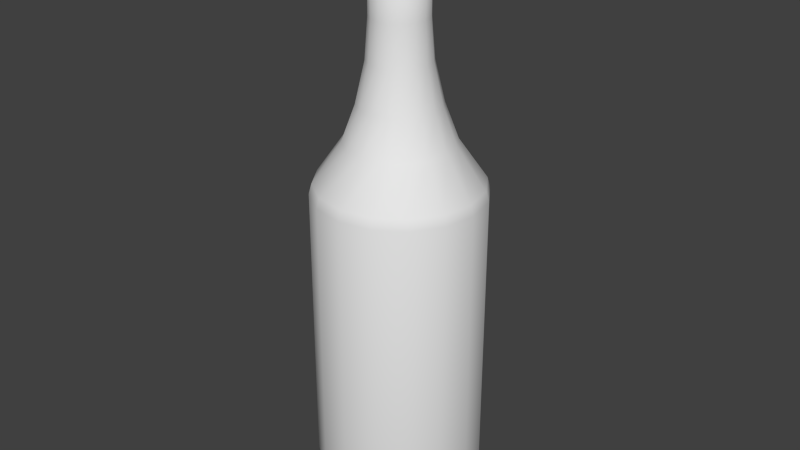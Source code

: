 # Source: coconutLiq.blend  (saved by Blender 2.76.0; exported with 4.5.12 LTS)
import bpy
from mathutils import Matrix  # noqa: F401  (used for matrix-valued properties, if any)

bpy.ops.wm.read_factory_settings(use_empty=True)
scene = bpy.context.scene
scene.name = 'Scene'

# ---- collections
col_collection_1 = bpy.data.collections.new('Collection 1'); scene.collection.children.link(col_collection_1)

# ---- world
world_world = bpy.data.worlds.new('World'); scene.world = world_world
world_world.color = (0.05088, 0.05088, 0.05088)
world_world.use_sun_shadow = False
world_world.sun_shadow_jitter_overblur = 0.0
world_world.cycles.sampling_method = 'MANUAL'
world_world.cycles.sample_map_resolution = 256

# ---- meshes
me_cylinder_002 = bpy.data.meshes.new('Cylinder.002')
me_cylinder_002.from_pydata([(-5.748e-09, 0.07714, 0.04524), (-5.748e-09, 0.07714, 0.3108), (0.02952, 0.07126, 0.04524), (0.02952, 0.07126, 0.3108), (0.05454, 0.05454, 0.04524), (0.05454, 0.05454, 0.3108), (0.07126, 0.02952, 0.04524), (0.07126, 0.02952, 0.3108), (0.07714, -2.342e-09, 0.04524), (0.07714, -2.342e-09, 0.3108), (0.07126, -0.02952, 0.04524), (0.07126, -0.02952, 0.3108), (0.05454, -0.05454, 0.04524), (0.05454, -0.05454, 0.3108), (0.02952, -0.07126, 0.04524), (0.02952, -0.07126, 0.3108), (5.899e-09, -0.07714, 0.04524), (5.899e-09, -0.07714, 0.3108), (-0.02952, -0.07126, 0.04524), (-0.02952, -0.07126, 0.3108), (-0.05454, -0.05454, 0.04524), (-0.05454, -0.05454, 0.3108), (-0.07126, -0.02952, 0.04524), (-0.07126, -0.02952, 0.3108), (-0.07714, 1.949e-09, 0.04524), (-0.07714, 1.949e-09, 0.3108), (-0.07126, 0.02952, 0.04524), (-0.07126, 0.02952, 0.3108), (-0.05454, 0.05454, 0.04524), (-0.05454, 0.05454, 0.3108), (-0.02952, 0.07126, 0.04524), (-0.02952, 0.07126, 0.3108), (-5.621e-09, 0.07291, 0.02739), (0.0279, 0.06736, 0.02739), (0.05155, 0.05155, 0.02739), (0.06736, 0.0279, 0.02739), (0.07291, -2.239e-09, 0.02739), (0.06736, -0.0279, 0.02739), (0.05155, -0.05155, 0.02739), (0.0279, -0.06736, 0.02739), (5.388e-09, -0.07291, 0.02739), (-0.0279, -0.06736, 0.02739), (-0.05155, -0.05155, 0.02739), (-0.06736, -0.0279, 0.02739), (-0.07291, 1.817e-09, 0.02739), (-0.06736, 0.0279, 0.02739), (-0.05155, 0.05155, 0.02739), (-0.0279, 0.06736, 0.02739), (-4.425e-09, 0.06345, 0.004445), (0.02428, 0.05862, 0.004445), (0.04487, 0.04487, 0.004445), (0.05862, 0.02428, 0.004445), (0.06345, -1.911e-09, 0.004445), (0.05862, -0.02428, 0.004445), (0.04487, -0.04487, 0.004445), (0.02428, -0.05862, 0.004445), (5.156e-09, -0.06345, 0.004445), (-0.02428, -0.05862, 0.004445), (-0.04487, -0.04487, 0.004445), (-0.05862, -0.02428, 0.004445), (-0.06345, 1.619e-09, 0.004445), (-0.05862, 0.02428, 0.004445), (-0.04487, 0.04487, 0.004445), (-0.02428, 0.05862, 0.004445), (-2.413e-08, 0.02513, 0.551), (0.009618, 0.02322, 0.551), (0.01777, 0.01777, 0.551), (0.02322, 0.009618, 0.551), (0.02513, -1.144e-09, 0.551), (0.02322, -0.009618, 0.551), (0.01777, -0.01777, 0.551), (0.009618, -0.02322, 0.551), (-2.034e-08, -0.02513, 0.551), (-0.009618, -0.02322, 0.551), (-0.01777, -0.01777, 0.551), (-0.02322, -0.009618, 0.551), (-0.02513, 2.539e-10, 0.551), (-0.02322, 0.009618, 0.551), (-0.01777, 0.01777, 0.551), (-0.009618, 0.02322, 0.551), (0.02578, -9.961e-10, 0.463), (0.02381, -0.009864, 0.463), (-0.009864, -0.02381, 0.463), (-0.01823, -0.01823, 0.463), (-0.01823, 0.01823, 0.463), (-0.009864, 0.02381, 0.463), (0.01823, 0.01823, 0.463), (0.02381, 0.009864, 0.463), (0.009864, -0.02381, 0.463), (-1.151e-08, -0.02578, 0.463), (-1.54e-08, 0.02578, 0.463), (0.009864, 0.02381, 0.463), (-0.02578, 4.38e-10, 0.463), (-0.02381, 0.009864, 0.463), (0.01823, -0.01823, 0.463), (-0.02381, -0.009864, 0.463), (0.02629, -0.01089, 0.4268), (-0.02012, -0.02012, 0.4268), (-0.01089, 0.02629, 0.4268), (0.02629, 0.01089, 0.4268), (-7.854e-09, -0.02845, 0.4268), (0.01089, 0.02629, 0.4268), (-0.02629, 0.01089, 0.4268), (0.02012, -0.02012, 0.4268), (-0.02629, -0.01089, 0.4268), (0.02845, -9.21e-10, 0.4268), (-0.01089, -0.02629, 0.4268), (-0.02012, 0.02012, 0.4268), (0.02012, 0.02012, 0.4268), (0.01089, -0.02629, 0.4268), (-1.215e-08, 0.02845, 0.4268), (-0.02845, 6.62e-10, 0.4268), (0.03411, -0.01413, 0.3896), (-0.02611, -0.02611, 0.3896), (-0.01413, 0.03411, 0.3896), (0.03411, 0.01413, 0.3896), (-1.226e-09, -0.03692, 0.3896), (0.01413, 0.03411, 0.3896), (-0.03411, 0.01413, 0.3896), (0.02611, -0.02611, 0.3896), (-0.03411, -0.01413, 0.3896), (0.03692, -9.832e-10, 0.3896), (-0.01413, -0.03411, 0.3896), (-0.02611, 0.02611, 0.3896), (0.02611, 0.02611, 0.3896), (0.01413, -0.03411, 0.3896), (-6.802e-09, 0.03692, 0.3896), (-0.03692, 1.071e-09, 0.3896), (0.06895, -0.02856, 0.32), (-0.05277, -0.05277, 0.32), (-0.02856, 0.06895, 0.32), (0.06895, 0.02856, 0.32), (4.868e-09, -0.07463, 0.32), (0.02856, 0.06895, 0.32), (-0.06895, 0.02856, 0.32), (0.05277, -0.05277, 0.32), (-0.06895, -0.02856, 0.32), (0.07463, -2.271e-09, 0.32), (-0.02856, -0.06895, 0.32), (-0.05277, 0.05277, 0.32), (0.05277, 0.05277, 0.32), (0.02856, -0.06895, 0.32), (-6.4e-09, 0.07463, 0.32), (-0.07463, 1.881e-09, 0.32), (0.04912, -1.358e-09, 0.3567), (-0.0188, -0.04538, 0.3567), (-0.03473, 0.03473, 0.3567), (0.03473, 0.03473, 0.3567), (0.0188, -0.04538, 0.3567), (-7.2e-09, 0.04912, 0.3567), (-0.04912, 1.375e-09, 0.3567), (0.04538, -0.0188, 0.3567), (-0.03473, -0.03473, 0.3567), (-0.0188, 0.04538, 0.3567), (0.04538, 0.0188, 0.3567), (2.173e-10, -0.04912, 0.3567), (0.0188, 0.04538, 0.3567), (-0.04538, 0.0188, 0.3567), (0.03473, -0.03473, 0.3567), (-0.04538, -0.0188, 0.3567)], [], [(0, 1, 3, 2), (2, 3, 5, 4), (4, 5, 7, 6), (6, 7, 9, 8), (8, 9, 11, 10), (10, 11, 13, 12), (12, 13, 15, 14), (14, 15, 17, 16), (16, 17, 19, 18), (18, 19, 21, 20), (20, 21, 23, 22), (22, 23, 25, 24), (24, 25, 27, 26), (26, 27, 29, 28), (81, 80, 68, 69), (30, 31, 1, 0), (28, 29, 31, 30), (28, 30, 47, 46), (42, 43, 59, 58), (4, 6, 35, 34), (14, 16, 40, 39), (0, 2, 33, 32), (24, 26, 45, 44), (10, 12, 38, 37), (20, 22, 43, 42), (30, 0, 32, 47), (6, 8, 36, 35), (16, 18, 41, 40), (26, 28, 46, 45), (2, 4, 34, 33), (12, 14, 39, 38), (22, 24, 44, 43), (8, 10, 37, 36), (18, 20, 42, 41), (48, 49, 50, 51, 52, 53, 54, 55, 56, 57, 58, 59, 60, 61, 62, 63), (35, 36, 52, 51), (43, 44, 60, 59), (36, 37, 53, 52), (44, 45, 61, 60), (37, 38, 54, 53), (45, 46, 62, 61), (38, 39, 55, 54), (46, 47, 63, 62), (39, 40, 56, 55), (32, 33, 49, 48), (47, 32, 48, 63), (40, 41, 57, 56), (33, 34, 50, 49), (41, 42, 58, 57), (34, 35, 51, 50), (65, 64, 79, 78, 77, 76, 75, 74, 73, 72, 71, 70, 69, 68, 67, 66), (83, 82, 73, 74), (85, 84, 78, 79), (87, 86, 66, 67), (89, 88, 71, 72), (91, 90, 64, 65), (93, 92, 76, 77), (94, 81, 69, 70), (95, 83, 74, 75), (90, 85, 79, 64), (80, 87, 67, 68), (82, 89, 72, 73), (84, 93, 77, 78), (86, 91, 65, 66), (88, 94, 70, 71), (92, 95, 75, 76), (111, 104, 95, 92), (109, 103, 94, 88), (108, 101, 91, 86), (107, 102, 93, 84), (106, 100, 89, 82), (105, 99, 87, 80), (110, 98, 85, 90), (104, 97, 83, 95), (103, 96, 81, 94), (102, 111, 92, 93), (101, 110, 90, 91), (100, 109, 88, 89), (99, 108, 86, 87), (98, 107, 84, 85), (97, 106, 82, 83), (96, 105, 80, 81), (112, 121, 105, 96), (113, 122, 106, 97), (114, 123, 107, 98), (115, 124, 108, 99), (116, 125, 109, 100), (117, 126, 110, 101), (118, 127, 111, 102), (119, 112, 96, 103), (120, 113, 97, 104), (126, 114, 98, 110), (121, 115, 99, 105), (122, 116, 100, 106), (123, 118, 102, 107), (124, 117, 101, 108), (125, 119, 103, 109), (127, 120, 104, 111), (150, 159, 120, 127), (148, 158, 119, 125), (147, 156, 117, 124), (146, 157, 118, 123), (145, 155, 116, 122), (144, 154, 115, 121), (149, 153, 114, 126), (159, 152, 113, 120), (158, 151, 112, 119), (157, 150, 127, 118), (156, 149, 126, 117), (155, 148, 125, 116), (154, 147, 124, 115), (153, 146, 123, 114), (152, 145, 122, 113), (151, 144, 121, 112), (11, 9, 137, 128), (21, 19, 138, 129), (31, 29, 139, 130), (7, 5, 140, 131), (17, 15, 141, 132), (3, 1, 142, 133), (27, 25, 143, 134), (13, 11, 128, 135), (23, 21, 129, 136), (1, 31, 130, 142), (9, 7, 131, 137), (19, 17, 132, 138), (29, 27, 134, 139), (5, 3, 133, 140), (15, 13, 135, 141), (25, 23, 136, 143), (128, 137, 144, 151), (129, 138, 145, 152), (130, 139, 146, 153), (131, 140, 147, 154), (132, 141, 148, 155), (133, 142, 149, 156), (134, 143, 150, 157), (135, 128, 151, 158), (136, 129, 152, 159), (142, 130, 153, 149), (137, 131, 154, 144), (138, 132, 155, 145), (139, 134, 157, 146), (140, 133, 156, 147), (141, 135, 158, 148), (143, 136, 159, 150)])
me_cylinder_002.polygons.foreach_set('use_smooth', [True] * 146)
_uv = me_cylinder_002.uv_layers.new(name='UVMap')
_uv.uv.foreach_set('vector', [0.4985, 0.0817, 0.4985, 0.5591, 0.6045, 0.5591, 0.6045, 0.0817, 0.6045, 0.0817, 0.6045, 0.5591, 0.6943, 0.5591, 0.6943, 0.0817, 0.6943, 0.0817, 0.6943, 0.5591, 0.7544, 0.5591, 0.7544, 0.0817, 0.7544, 0.0817, 0.7544, 0.5591, 0.7754, 0.5591, 0.7754, 0.0817, 0.7754, 0.0817, 0.7754, 0.5591, 0.7544, 0.5591, 0.7544, 0.0817, 0.7544, 0.0817, 0.7544, 0.5591, 0.6943, 0.5591, 0.6943, 0.0817, 0.6943, 0.0817, 0.6943, 0.5591, 0.6045, 0.5591, 0.6045, 0.0817, 0.6045, 0.0817, 0.6045, 0.5591, 0.4985, 0.5591, 0.4985, 0.0817, 0.4985, 0.0817, 0.4985, 0.5591, 0.3925, 0.5591, 0.3925, 0.0817, 0.3925, 0.0817, 0.3925, 0.5591, 0.3026, 0.5591, 0.3026, 0.0817, 0.3026, 0.0817, 0.3026, 0.5591, 0.2426, 0.5591, 0.2426, 0.0817, 0.2426, 0.0817, 0.2426, 0.5591, 0.2215, 0.5591, 0.2215, 0.0817, 0.2215, 0.0817, 0.2215, 0.5591, 0.2426, 0.5591, 0.2426, 0.0817, 0.2426, 0.0817, 0.2426, 0.5591, 0.3026, 0.5591, 0.3026, 0.0817, 0.584, 0.8326, 0.591, 0.8326, 0.5887, 0.9909, 0.5818, 0.9909, 0.3925, 0.0817, 0.3925, 0.5591, 0.4985, 0.5591, 0.4985, 0.0817, 0.3026, 0.0817, 0.3026, 0.5591, 0.3925, 0.5591, 0.3925, 0.0817, 0.3026, 0.0817, 0.3925, 0.0817, 0.3983, 0.04962, 0.3133, 0.04962, 0.3133, 0.04962, 0.2566, 0.04962, 0.288, 0.008378, 0.3374, 0.008378, 0.6943, 0.0817, 0.7544, 0.0817, 0.7403, 0.04962, 0.6836, 0.04962, 0.6045, 0.0817, 0.4985, 0.0817, 0.4985, 0.04962, 0.5987, 0.04962, 0.4985, 0.0817, 0.6045, 0.0817, 0.5987, 0.04962, 0.4985, 0.04962, 0.2215, 0.0817, 0.2426, 0.0817, 0.2566, 0.04962, 0.2367, 0.04962, 0.7544, 0.0817, 0.6943, 0.0817, 0.6836, 0.04962, 0.7403, 0.04962, 0.3026, 0.0817, 0.2426, 0.0817, 0.2566, 0.04962, 0.3133, 0.04962, 0.3925, 0.0817, 0.4985, 0.0817, 0.4985, 0.04962, 0.3983, 0.04962, 0.7544, 0.0817, 0.7754, 0.0817, 0.7603, 0.04962, 0.7403, 0.04962, 0.4985, 0.0817, 0.3925, 0.0817, 0.3983, 0.04962, 0.4985, 0.04962, 0.2426, 0.0817, 0.3026, 0.0817, 0.3133, 0.04962, 0.2566, 0.04962, 0.6045, 0.0817, 0.6943, 0.0817, 0.6836, 0.04962, 0.5987, 0.04962, 0.6943, 0.0817, 0.6045, 0.0817, 0.5987, 0.04962, 0.6836, 0.04962, 0.2426, 0.0817, 0.2215, 0.0817, 0.2367, 0.04962, 0.2566, 0.04962, 0.7754, 0.0817, 0.7544, 0.0817, 0.7403, 0.04962, 0.7603, 0.04962, 0.3925, 0.0817, 0.3026, 0.0817, 0.3133, 0.04962, 0.3983, 0.04962, 0.4985, 0.008378, 0.5857, 0.008378, 0.6596, 0.008378, 0.709, 0.008378, 0.7263, 0.008378, 0.709, 0.008378, 0.6596, 0.008378, 0.5857, 0.008378, 0.4985, 0.008378, 0.4113, 0.008378, 0.3374, 0.008378, 0.288, 0.008378, 0.2706, 0.008378, 0.288, 0.008378, 0.3374, 0.008378, 0.4113, 0.008378, 0.7403, 0.04962, 0.7603, 0.04962, 0.7263, 0.008378, 0.709, 0.008378, 0.2566, 0.04962, 0.2367, 0.04962, 0.2706, 0.008378, 0.288, 0.008378, 0.7603, 0.04962, 0.7403, 0.04962, 0.709, 0.008378, 0.7263, 0.008378, 0.2367, 0.04962, 0.2566, 0.04962, 0.288, 0.008378, 0.2706, 0.008378, 0.7403, 0.04962, 0.6836, 0.04962, 0.6596, 0.008378, 0.709, 0.008378, 0.2566, 0.04962, 0.3133, 0.04962, 0.3374, 0.008378, 0.288, 0.008378, 0.6836, 0.04962, 0.5987, 0.04962, 0.5857, 0.008378, 0.6596, 0.008378, 0.3133, 0.04962, 0.3983, 0.04962, 0.4113, 0.008378, 0.3374, 0.008378, 0.5987, 0.04962, 0.4985, 0.04962, 0.4985, 0.008378, 0.5857, 0.008378, 0.4985, 0.04962, 0.5987, 0.04962, 0.5857, 0.008378, 0.4985, 0.008378, 0.3983, 0.04962, 0.4985, 0.04962, 0.4985, 0.008378, 0.4113, 0.008378, 0.4985, 0.04962, 0.3983, 0.04962, 0.4113, 0.008378, 0.4985, 0.008378, 0.5987, 0.04962, 0.6836, 0.04962, 0.6596, 0.008378, 0.5857, 0.008378, 0.3983, 0.04962, 0.3133, 0.04962, 0.3374, 0.008378, 0.4113, 0.008378, 0.6836, 0.04962, 0.7403, 0.04962, 0.709, 0.008378, 0.6596, 0.008378, 0.533, 0.9909, 0.4985, 0.9909, 0.4639, 0.9909, 0.4346, 0.9909, 0.4151, 0.9909, 0.4082, 0.9909, 0.4151, 0.9909, 0.4346, 0.9909, 0.4639, 0.9909, 0.4985, 0.9909, 0.533, 0.9909, 0.5623, 0.9909, 0.5818, 0.9909, 0.5887, 0.9909, 0.5818, 0.9909, 0.5623, 0.9909, 0.433, 0.8326, 0.463, 0.8326, 0.4639, 0.9909, 0.4346, 0.9909, 0.463, 0.8326, 0.433, 0.8326, 0.4346, 0.9909, 0.4639, 0.9909, 0.584, 0.8326, 0.5639, 0.8326, 0.5623, 0.9909, 0.5818, 0.9909, 0.4985, 0.8326, 0.5339, 0.8326, 0.533, 0.9909, 0.4985, 0.9909, 0.5339, 0.8326, 0.4985, 0.8326, 0.4985, 0.9909, 0.533, 0.9909, 0.413, 0.8326, 0.4059, 0.8326, 0.4082, 0.9909, 0.4151, 0.9909, 0.5639, 0.8326, 0.584, 0.8326, 0.5818, 0.9909, 0.5623, 0.9909, 0.413, 0.8326, 0.433, 0.8326, 0.4346, 0.9909, 0.4151, 0.9909, 0.4985, 0.8326, 0.463, 0.8326, 0.4639, 0.9909, 0.4985, 0.9909, 0.591, 0.8326, 0.584, 0.8326, 0.5818, 0.9909, 0.5887, 0.9909, 0.463, 0.8326, 0.4985, 0.8326, 0.4985, 0.9909, 0.4639, 0.9909, 0.433, 0.8326, 0.413, 0.8326, 0.4151, 0.9909, 0.4346, 0.9909, 0.5639, 0.8326, 0.5339, 0.8326, 0.533, 0.9909, 0.5623, 0.9909, 0.5339, 0.8326, 0.5639, 0.8326, 0.5623, 0.9909, 0.533, 0.9909, 0.4059, 0.8326, 0.413, 0.8326, 0.4151, 0.9909, 0.4082, 0.9909, 0.3963, 0.7675, 0.4041, 0.7675, 0.413, 0.8326, 0.4059, 0.8326, 0.5376, 0.7675, 0.5707, 0.7675, 0.5639, 0.8326, 0.5339, 0.8326, 0.5707, 0.7675, 0.5376, 0.7675, 0.5339, 0.8326, 0.5639, 0.8326, 0.4262, 0.7675, 0.4041, 0.7675, 0.413, 0.8326, 0.433, 0.8326, 0.4594, 0.7675, 0.4985, 0.7675, 0.4985, 0.8326, 0.463, 0.8326, 0.6006, 0.7675, 0.5929, 0.7675, 0.584, 0.8326, 0.591, 0.8326, 0.4985, 0.7675, 0.4594, 0.7675, 0.463, 0.8326, 0.4985, 0.8326, 0.4041, 0.7675, 0.4262, 0.7675, 0.433, 0.8326, 0.413, 0.8326, 0.5707, 0.7675, 0.5929, 0.7675, 0.584, 0.8326, 0.5639, 0.8326, 0.4041, 0.7675, 0.3963, 0.7675, 0.4059, 0.8326, 0.413, 0.8326, 0.5376, 0.7675, 0.4985, 0.7675, 0.4985, 0.8326, 0.5339, 0.8326, 0.4985, 0.7675, 0.5376, 0.7675, 0.5339, 0.8326, 0.4985, 0.8326, 0.5929, 0.7675, 0.5707, 0.7675, 0.5639, 0.8326, 0.584, 0.8326, 0.4594, 0.7675, 0.4262, 0.7675, 0.433, 0.8326, 0.463, 0.8326, 0.4262, 0.7675, 0.4594, 0.7675, 0.463, 0.8326, 0.433, 0.8326, 0.5929, 0.7675, 0.6006, 0.7675, 0.591, 0.8326, 0.584, 0.8326, 0.621, 0.7008, 0.6311, 0.7008, 0.6006, 0.7675, 0.5929, 0.7675, 0.4047, 0.7008, 0.4477, 0.7008, 0.4594, 0.7675, 0.4262, 0.7675, 0.4477, 0.7008, 0.4047, 0.7008, 0.4262, 0.7675, 0.4594, 0.7675, 0.621, 0.7008, 0.5922, 0.7008, 0.5707, 0.7675, 0.5929, 0.7675, 0.4985, 0.7008, 0.5492, 0.7008, 0.5376, 0.7675, 0.4985, 0.7675, 0.5492, 0.7008, 0.4985, 0.7008, 0.4985, 0.7675, 0.5376, 0.7675, 0.376, 0.7008, 0.3659, 0.7008, 0.3963, 0.7675, 0.4041, 0.7675, 0.5922, 0.7008, 0.621, 0.7008, 0.5929, 0.7675, 0.5707, 0.7675, 0.376, 0.7008, 0.4047, 0.7008, 0.4262, 0.7675, 0.4041, 0.7675, 0.4985, 0.7008, 0.4477, 0.7008, 0.4594, 0.7675, 0.4985, 0.7675, 0.6311, 0.7008, 0.621, 0.7008, 0.5929, 0.7675, 0.6006, 0.7675, 0.4477, 0.7008, 0.4985, 0.7008, 0.4985, 0.7675, 0.4594, 0.7675, 0.4047, 0.7008, 0.376, 0.7008, 0.4041, 0.7675, 0.4262, 0.7675, 0.5922, 0.7008, 0.5492, 0.7008, 0.5376, 0.7675, 0.5707, 0.7675, 0.5492, 0.7008, 0.5922, 0.7008, 0.5707, 0.7675, 0.5376, 0.7675, 0.3659, 0.7008, 0.376, 0.7008, 0.4041, 0.7675, 0.3963, 0.7675, 0.3221, 0.6416, 0.3355, 0.6416, 0.376, 0.7008, 0.3659, 0.7008, 0.566, 0.6416, 0.6232, 0.6416, 0.5922, 0.7008, 0.5492, 0.7008, 0.6232, 0.6416, 0.566, 0.6416, 0.5492, 0.7008, 0.5922, 0.7008, 0.3737, 0.6416, 0.3355, 0.6416, 0.376, 0.7008, 0.4047, 0.7008, 0.431, 0.6416, 0.4985, 0.6416, 0.4985, 0.7008, 0.4477, 0.7008, 0.6748, 0.6416, 0.6614, 0.6416, 0.621, 0.7008, 0.6311, 0.7008, 0.4985, 0.6416, 0.431, 0.6416, 0.4477, 0.7008, 0.4985, 0.7008, 0.3355, 0.6416, 0.3737, 0.6416, 0.4047, 0.7008, 0.376, 0.7008, 0.6232, 0.6416, 0.6614, 0.6416, 0.621, 0.7008, 0.5922, 0.7008, 0.3355, 0.6416, 0.3221, 0.6416, 0.3659, 0.7008, 0.376, 0.7008, 0.566, 0.6416, 0.4985, 0.6416, 0.4985, 0.7008, 0.5492, 0.7008, 0.4985, 0.6416, 0.566, 0.6416, 0.5492, 0.7008, 0.4985, 0.7008, 0.6614, 0.6416, 0.6232, 0.6416, 0.5922, 0.7008, 0.621, 0.7008, 0.431, 0.6416, 0.3737, 0.6416, 0.4047, 0.7008, 0.4477, 0.7008, 0.3737, 0.6416, 0.431, 0.6416, 0.4477, 0.7008, 0.4047, 0.7008, 0.6614, 0.6416, 0.6748, 0.6416, 0.6311, 0.7008, 0.621, 0.7008, 0.7544, 0.5591, 0.7754, 0.5591, 0.7665, 0.5756, 0.7461, 0.5756, 0.3026, 0.5591, 0.3925, 0.5591, 0.3959, 0.5756, 0.309, 0.5756, 0.3925, 0.5591, 0.3026, 0.5591, 0.309, 0.5756, 0.3959, 0.5756, 0.7544, 0.5591, 0.6943, 0.5591, 0.688, 0.5756, 0.7461, 0.5756, 0.4985, 0.5591, 0.6045, 0.5591, 0.601, 0.5756, 0.4985, 0.5756, 0.6045, 0.5591, 0.4985, 0.5591, 0.4985, 0.5756, 0.601, 0.5756, 0.2426, 0.5591, 0.2215, 0.5591, 0.2305, 0.5756, 0.2509, 0.5756, 0.6943, 0.5591, 0.7544, 0.5591, 0.7461, 0.5756, 0.688, 0.5756, 0.2426, 0.5591, 0.3026, 0.5591, 0.309, 0.5756, 0.2509, 0.5756, 0.4985, 0.5591, 0.3925, 0.5591, 0.3959, 0.5756, 0.4985, 0.5756, 0.7754, 0.5591, 0.7544, 0.5591, 0.7461, 0.5756, 0.7665, 0.5756, 0.3925, 0.5591, 0.4985, 0.5591, 0.4985, 0.5756, 0.3959, 0.5756, 0.3026, 0.5591, 0.2426, 0.5591, 0.2509, 0.5756, 0.309, 0.5756, 0.6943, 0.5591, 0.6045, 0.5591, 0.601, 0.5756, 0.688, 0.5756, 0.6045, 0.5591, 0.6943, 0.5591, 0.688, 0.5756, 0.601, 0.5756, 0.2215, 0.5591, 0.2426, 0.5591, 0.2509, 0.5756, 0.2305, 0.5756, 0.7461, 0.5756, 0.7665, 0.5756, 0.6748, 0.6416, 0.6614, 0.6416, 0.309, 0.5756, 0.3959, 0.5756, 0.431, 0.6416, 0.3737, 0.6416, 0.3959, 0.5756, 0.309, 0.5756, 0.3737, 0.6416, 0.431, 0.6416, 0.7461, 0.5756, 0.688, 0.5756, 0.6232, 0.6416, 0.6614, 0.6416, 0.4985, 0.5756, 0.601, 0.5756, 0.566, 0.6416, 0.4985, 0.6416, 0.601, 0.5756, 0.4985, 0.5756, 0.4985, 0.6416, 0.566, 0.6416, 0.2509, 0.5756, 0.2305, 0.5756, 0.3221, 0.6416, 0.3355, 0.6416, 0.688, 0.5756, 0.7461, 0.5756, 0.6614, 0.6416, 0.6232, 0.6416, 0.2509, 0.5756, 0.309, 0.5756, 0.3737, 0.6416, 0.3355, 0.6416, 0.4985, 0.5756, 0.3959, 0.5756, 0.431, 0.6416, 0.4985, 0.6416, 0.7665, 0.5756, 0.7461, 0.5756, 0.6614, 0.6416, 0.6748, 0.6416, 0.3959, 0.5756, 0.4985, 0.5756, 0.4985, 0.6416, 0.431, 0.6416, 0.309, 0.5756, 0.2509, 0.5756, 0.3355, 0.6416, 0.3737, 0.6416, 0.688, 0.5756, 0.601, 0.5756, 0.566, 0.6416, 0.6232, 0.6416, 0.601, 0.5756, 0.688, 0.5756, 0.6232, 0.6416, 0.566, 0.6416, 0.2305, 0.5756, 0.2509, 0.5756, 0.3355, 0.6416, 0.3221, 0.6416])
me_cylinder_002.use_remesh_preserve_volume = False
me_cylinder_002.use_remesh_preserve_attributes = False
me_cylinder_002.use_mirror_vertex_groups = False
me_cylinder_002.update()

# ---- objects
ob_coconutliq = bpy.data.objects.new('coconutLiq', me_cylinder_002)

# ---- transforms, parenting, visibility, modifiers, constraints
ob_coconutliq.location = (0.0, 0.0, 0.0)
ob_coconutliq.lineart.crease_threshold = 0.0

# ---- collection membership
col_collection_1.objects.link(ob_coconutliq)

# ---- scene / render settings (as saved in the file)
scene.frame_start = 1; scene.frame_end = 250; scene.frame_set(1)
scene.render.engine = 'BLENDER_EEVEE_NEXT'
scene.render.resolution_percentage = 50
scene.render.dither_intensity = 0.0
scene.cycles.use_denoising = False
scene.cycles.samples = 10
scene.cycles.sampling_pattern = 'TABULATED_SOBOL'
scene.cycles.light_sampling_threshold = 0.0
scene.cycles.use_adaptive_sampling = False
scene.cycles.use_light_tree = False
scene.cycles.blur_glossy = 0.0
scene.cycles.pixel_filter_type = 'GAUSSIAN'
scene.cycles.sample_clamp_indirect = 0.0
scene.view_settings.view_transform = 'Standard'
bpy.context.view_layer.update()

# ---- added for rendering (the .blend has no active camera and no usable light): camera, sun
cam_auto = bpy.data.cameras.new('AutoCamera')
cam_auto.lens = 50.0
cam_auto.sensor_width = 36.0
cam_auto.clip_end = 1000.0
ob_auto_camera = bpy.data.objects.new('AutoCamera', cam_auto)
scene.collection.objects.link(ob_auto_camera)
ob_auto_camera.location = (0.54452, -0.653424, 0.713358)
ob_auto_camera.rotation_euler = (1.09748, -7.21219e-08, 0.694738)
scene.camera = ob_auto_camera
light_auto_sun = bpy.data.lights.new('AutoSun', 'SUN')
light_auto_sun.energy = 3.0
light_auto_sun.angle = 0.0523599
ob_auto_sun = bpy.data.objects.new('AutoSun', light_auto_sun)
scene.collection.objects.link(ob_auto_sun)
ob_auto_sun.rotation_euler = (0.872665, 0.174533, 0.523599)
bpy.context.view_layer.update()
